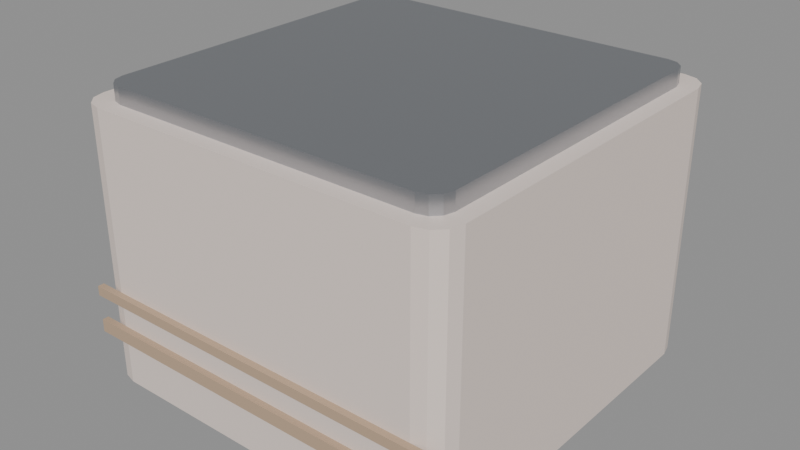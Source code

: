 # Source: city_gallery_plinth.blend  (saved by Blender 5.4.6; exported with 4.5.12 LTS)
import bpy
from mathutils import Matrix  # noqa: F401  (used for matrix-valued properties, if any)

bpy.ops.wm.read_factory_settings(use_empty=True)
scene = bpy.context.scene
scene.name = 'CityGalleryPlinthAsset'

# ---- collections
col_stubby_citygalleryplinth = bpy.data.collections.new('STUBBY_CityGalleryPlinth'); scene.collection.children.link(col_stubby_citygalleryplinth)

# ---- materials (node trees are filled in below, after node groups)
mat_city_monument = bpy.data.materials.new('City_Monument')
mat_city_monument.use_backface_culling = True
mat_city_monument.diffuse_color = (0.8228, 0.7084, 0.6445, 1.0)
mat_city_titanium = bpy.data.materials.new('City_Titanium')
mat_city_titanium.use_backface_culling = True
mat_city_titanium.diffuse_color = (0.4793, 0.5029, 0.5395, 1.0)
mat_city_relief = bpy.data.materials.new('City_Relief')
mat_city_relief.use_backface_culling = True
mat_city_relief.diffuse_color = (0.4969, 0.3564, 0.2423, 1.0)

# ---- material node trees
mat_city_monument.use_nodes = True; mat_city_monument.node_tree.nodes.clear()
_N = mat_city_monument.node_tree.nodes; _L = mat_city_monument.node_tree.links
n0 = _N.new('ShaderNodeBsdfPrincipled'); n0.name = 'Principled BSDF'; n0.location = (-200, 100)
n0.inputs[0].default_value = (0.8228, 0.7084, 0.6445, 1.0)
n0.inputs[2].default_value = 0.6
n0.inputs[10].default_value = 0.005
n1 = _N.new('ShaderNodeOutputMaterial'); n1.name = 'Material Output'; n1.location = (200, 100)
_L.new(n0.outputs[0], n1.inputs[0])
n1.is_active_output = True
mat_city_titanium.use_nodes = True; mat_city_titanium.node_tree.nodes.clear()
_N = mat_city_titanium.node_tree.nodes; _L = mat_city_titanium.node_tree.links
n0 = _N.new('ShaderNodeBsdfPrincipled'); n0.name = 'Principled BSDF'; n0.location = (-200, 100)
n0.inputs[0].default_value = (0.4793, 0.5029, 0.5395, 1.0)
n0.inputs[1].default_value = 1.0
n0.inputs[2].default_value = 0.32
n0.inputs[10].default_value = 0.005
n1 = _N.new('ShaderNodeOutputMaterial'); n1.name = 'Material Output'; n1.location = (200, 100)
_L.new(n0.outputs[0], n1.inputs[0])
n1.is_active_output = True
mat_city_relief.use_nodes = True; mat_city_relief.node_tree.nodes.clear()
_N = mat_city_relief.node_tree.nodes; _L = mat_city_relief.node_tree.links
n0 = _N.new('ShaderNodeBsdfPrincipled'); n0.name = 'Principled BSDF'; n0.location = (-200, 100)
n0.inputs[0].default_value = (0.4969, 0.3564, 0.2423, 1.0)
n0.inputs[2].default_value = 0.92
n0.inputs[10].default_value = 0.005
n1 = _N.new('ShaderNodeOutputMaterial'); n1.name = 'Material Output'; n1.location = (200, 100)
_L.new(n0.outputs[0], n1.inputs[0])
n1.is_active_output = True

# ---- meshes
me_citygalleryplinth_body = bpy.data.meshes.new('CityGalleryPlinth_Body')
me_citygalleryplinth_body.from_pydata([(0.52, -0.6, 0.0), (0.56, -0.5893, 0.0), (0.5893, -0.56, 0.0), (0.6, -0.52, 0.0), (0.6, 0.52, 0.0), (0.5893, 0.56, 0.0), (0.56, 0.5893, 0.0), (0.52, 0.6, 0.0), (-0.52, 0.6, 0.0), (-0.56, 0.5893, 0.0), (-0.5893, 0.56, 0.0), (-0.6, 0.52, 0.0), (-0.6, -0.52, 0.0), (-0.5893, -0.56, 0.0), (-0.56, -0.5893, 0.0), (-0.52, -0.6, 0.0), (0.52, -0.6, 0.85), (0.56, -0.5893, 0.85), (0.5893, -0.56, 0.85), (0.6, -0.52, 0.85), (0.6, 0.52, 0.85), (0.5893, 0.56, 0.85), (0.56, 0.5893, 0.85), (0.52, 0.6, 0.85), (-0.52, 0.6, 0.85), (-0.56, 0.5893, 0.85), (-0.5893, 0.56, 0.85), (-0.6, 0.52, 0.85), (-0.6, -0.52, 0.85), (-0.5893, -0.56, 0.85), (-0.56, -0.5893, 0.85), (-0.52, -0.6, 0.85)], [], [(15, 14, 13, 12, 11, 10, 9, 8, 7, 6, 5, 4, 3, 2, 1, 0), (16, 17, 18, 19, 20, 21, 22, 23, 24, 25, 26, 27, 28, 29, 30, 31), (0, 1, 17, 16), (1, 2, 18, 17), (2, 3, 19, 18), (3, 4, 20, 19), (4, 5, 21, 20), (5, 6, 22, 21), (6, 7, 23, 22), (7, 8, 24, 23), (8, 9, 25, 24), (9, 10, 26, 25), (10, 11, 27, 26), (11, 12, 28, 27), (12, 13, 29, 28), (13, 14, 30, 29), (14, 15, 31, 30), (15, 0, 16, 31)])
_uv = me_citygalleryplinth_body.uv_layers.new(name='UVMap')
_uv.uv.foreach_set('vector', [-0.52, -0.6, -0.56, -0.5893, -0.5893, -0.56, -0.6, -0.52, -0.6, 0.52, -0.5893, 0.56, -0.56, 0.5893, -0.52, 0.6, 0.52, 0.6, 0.56, 0.5893, 0.5893, 0.56, 0.6, 0.52, 0.6, -0.52, 0.5893, -0.56, 0.56, -0.5893, 0.52, -0.6, 0.52, -0.6, 0.56, -0.5893, 0.5893, -0.56, 0.6, -0.52, 0.6, 0.52, 0.5893, 0.56, 0.56, 0.5893, 0.52, 0.6, -0.52, 0.6, -0.56, 0.5893, -0.5893, 0.56, -0.6, 0.52, -0.6, -0.52, -0.5893, -0.56, -0.56, -0.5893, -0.52, -0.6, 0.52, 0.0, 0.56, 0.0, 0.56, 0.85, 0.52, 0.85, -0.5893, 0.0, -0.56, 0.0, -0.56, 0.85, -0.5893, 0.85, -0.56, 0.0, -0.52, 0.0, -0.52, 0.85, -0.56, 0.85, -0.52, 0.0, 0.52, 0.0, 0.52, 0.85, -0.52, 0.85, 0.52, 0.0, 0.56, 0.0, 0.56, 0.85, 0.52, 0.85, 0.56, 0.0, 0.5893, 0.0, 0.5893, 0.85, 0.56, 0.85, 0.56, 0.0, 0.52, 0.0, 0.52, 0.85, 0.56, 0.85, 0.52, 0.0, -0.52, 0.0, -0.52, 0.85, 0.52, 0.85, -0.52, 0.0, -0.56, 0.0, -0.56, 0.85, -0.52, 0.85, 0.5893, 0.0, 0.56, 0.0, 0.56, 0.85, 0.5893, 0.85, 0.56, 0.0, 0.52, 0.0, 0.52, 0.85, 0.56, 0.85, 0.52, 0.0, -0.52, 0.0, -0.52, 0.85, 0.52, 0.85, -0.52, 0.0, -0.56, 0.0, -0.56, 0.85, -0.52, 0.85, -0.56, 0.0, -0.5893, 0.0, -0.5893, 0.85, -0.56, 0.85, -0.56, 0.0, -0.52, 0.0, -0.52, 0.85, -0.56, 0.85, -0.52, 0.0, 0.52, 0.0, 0.52, 0.85, -0.52, 0.85])
me_citygalleryplinth_body.materials.append(mat_city_monument)
me_citygalleryplinth_body.update()
me_citygalleryplinth_plate = bpy.data.meshes.new('CityGalleryPlinth_Plate')
me_citygalleryplinth_plate.from_pydata([(0.49, -0.55, 0.85), (0.52, -0.542, 0.85), (0.542, -0.52, 0.85), (0.55, -0.49, 0.85), (0.55, 0.49, 0.85), (0.542, 0.52, 0.85), (0.52, 0.542, 0.85), (0.49, 0.55, 0.85), (-0.49, 0.55, 0.85), (-0.52, 0.542, 0.85), (-0.542, 0.52, 0.85), (-0.55, 0.49, 0.85), (-0.55, -0.49, 0.85), (-0.542, -0.52, 0.85), (-0.52, -0.542, 0.85), (-0.49, -0.55, 0.85), (0.49, -0.55, 0.9), (0.52, -0.542, 0.9), (0.542, -0.52, 0.9), (0.55, -0.49, 0.9), (0.55, 0.49, 0.9), (0.542, 0.52, 0.9), (0.52, 0.542, 0.9), (0.49, 0.55, 0.9), (-0.49, 0.55, 0.9), (-0.52, 0.542, 0.9), (-0.542, 0.52, 0.9), (-0.55, 0.49, 0.9), (-0.55, -0.49, 0.9), (-0.542, -0.52, 0.9), (-0.52, -0.542, 0.9), (-0.49, -0.55, 0.9)], [], [(15, 14, 13, 12, 11, 10, 9, 8, 7, 6, 5, 4, 3, 2, 1, 0), (16, 17, 18, 19, 20, 21, 22, 23, 24, 25, 26, 27, 28, 29, 30, 31), (0, 1, 17, 16), (1, 2, 18, 17), (2, 3, 19, 18), (3, 4, 20, 19), (4, 5, 21, 20), (5, 6, 22, 21), (6, 7, 23, 22), (7, 8, 24, 23), (8, 9, 25, 24), (9, 10, 26, 25), (10, 11, 27, 26), (11, 12, 28, 27), (12, 13, 29, 28), (13, 14, 30, 29), (14, 15, 31, 30), (15, 0, 16, 31)])
_uv = me_citygalleryplinth_plate.uv_layers.new(name='UVMap')
_uv.uv.foreach_set('vector', [-0.49, -0.55, -0.52, -0.542, -0.542, -0.52, -0.55, -0.49, -0.55, 0.49, -0.542, 0.52, -0.52, 0.542, -0.49, 0.55, 0.49, 0.55, 0.52, 0.542, 0.542, 0.52, 0.55, 0.49, 0.55, -0.49, 0.542, -0.52, 0.52, -0.542, 0.49, -0.55, 0.49, -0.55, 0.52, -0.542, 0.542, -0.52, 0.55, -0.49, 0.55, 0.49, 0.542, 0.52, 0.52, 0.542, 0.49, 0.55, -0.49, 0.55, -0.52, 0.542, -0.542, 0.52, -0.55, 0.49, -0.55, -0.49, -0.542, -0.52, -0.52, -0.542, -0.49, -0.55, 0.49, 0.85, 0.52, 0.85, 0.52, 0.9, 0.49, 0.9, -0.542, 0.85, -0.52, 0.85, -0.52, 0.9, -0.542, 0.9, -0.52, 0.85, -0.49, 0.85, -0.49, 0.9, -0.52, 0.9, -0.49, 0.85, 0.49, 0.85, 0.49, 0.9, -0.49, 0.9, 0.49, 0.85, 0.52, 0.85, 0.52, 0.9, 0.49, 0.9, 0.52, 0.85, 0.542, 0.85, 0.542, 0.9, 0.52, 0.9, 0.52, 0.85, 0.49, 0.85, 0.49, 0.9, 0.52, 0.9, 0.49, 0.85, -0.49, 0.85, -0.49, 0.9, 0.49, 0.9, -0.49, 0.85, -0.52, 0.85, -0.52, 0.9, -0.49, 0.9, 0.542, 0.85, 0.52, 0.85, 0.52, 0.9, 0.542, 0.9, 0.52, 0.85, 0.49, 0.85, 0.49, 0.9, 0.52, 0.9, 0.49, 0.85, -0.49, 0.85, -0.49, 0.9, 0.49, 0.9, -0.49, 0.85, -0.52, 0.85, -0.52, 0.9, -0.49, 0.9, -0.52, 0.85, -0.542, 0.85, -0.542, 0.9, -0.52, 0.9, -0.52, 0.85, -0.49, 0.85, -0.49, 0.9, -0.52, 0.9, -0.49, 0.85, 0.49, 0.85, 0.49, 0.9, -0.49, 0.9])
me_citygalleryplinth_plate.materials.append(mat_city_titanium)
me_citygalleryplinth_plate.update()
me_citygalleryplinth_strata0 = bpy.data.meshes.new('CityGalleryPlinth_Strata0')
me_citygalleryplinth_strata0.from_pydata([(-0.6, -0.62, 0.15), (-0.6, -0.62, 0.19), (-0.6, -0.6, 0.15), (-0.6, -0.6, 0.19), (0.6, -0.62, 0.15), (0.6, -0.62, 0.19), (0.6, -0.6, 0.15), (0.6, -0.6, 0.19)], [], [(0, 1, 3, 2), (2, 3, 7, 6), (6, 7, 5, 4), (4, 5, 1, 0), (2, 6, 4, 0), (7, 3, 1, 5)])
_uv = me_citygalleryplinth_strata0.uv_layers.new(name='UVMap')
_uv.uv.foreach_set('vector', [-0.62, 0.15, -0.62, 0.19, -0.6, 0.19, -0.6, 0.15, -0.6, 0.15, -0.6, 0.19, 0.6, 0.19, 0.6, 0.15, -0.6, 0.15, -0.6, 0.19, -0.62, 0.19, -0.62, 0.15, 0.6, 0.15, 0.6, 0.19, -0.6, 0.19, -0.6, 0.15, -0.6, -0.6, 0.6, -0.6, 0.6, -0.62, -0.6, -0.62, 0.6, -0.6, -0.6, -0.6, -0.6, -0.62, 0.6, -0.62])
me_citygalleryplinth_strata0.materials.append(mat_city_relief)
me_citygalleryplinth_strata0.update()
me_citygalleryplinth_strata1 = bpy.data.meshes.new('CityGalleryPlinth_Strata1')
me_citygalleryplinth_strata1.from_pydata([(-0.6, -0.62, 0.27), (-0.6, -0.62, 0.3), (-0.6, -0.6, 0.27), (-0.6, -0.6, 0.3), (0.6, -0.62, 0.27), (0.6, -0.62, 0.3), (0.6, -0.6, 0.27), (0.6, -0.6, 0.3)], [], [(0, 1, 3, 2), (2, 3, 7, 6), (6, 7, 5, 4), (4, 5, 1, 0), (2, 6, 4, 0), (7, 3, 1, 5)])
_uv = me_citygalleryplinth_strata1.uv_layers.new(name='UVMap')
_uv.uv.foreach_set('vector', [-0.62, 0.27, -0.62, 0.3, -0.6, 0.3, -0.6, 0.27, -0.6, 0.27, -0.6, 0.3, 0.6, 0.3, 0.6, 0.27, -0.6, 0.27, -0.6, 0.3, -0.62, 0.3, -0.62, 0.27, 0.6, 0.27, 0.6, 0.3, -0.6, 0.3, -0.6, 0.27, -0.6, -0.6, 0.6, -0.6, 0.6, -0.62, -0.6, -0.62, 0.6, -0.6, -0.6, -0.6, -0.6, -0.62, 0.6, -0.62])
me_citygalleryplinth_strata1.materials.append(mat_city_relief)
me_citygalleryplinth_strata1.update()

# ---- objects
ob_citygalleryplinth_root = bpy.data.objects.new('CityGalleryPlinth_Root', None)
ob_citygalleryplinth_body = bpy.data.objects.new('CityGalleryPlinth_Body', me_citygalleryplinth_body)
ob_citygalleryplinth_plate = bpy.data.objects.new('CityGalleryPlinth_Plate', me_citygalleryplinth_plate)
ob_citygalleryplinth_strata0 = bpy.data.objects.new('CityGalleryPlinth_Strata0', me_citygalleryplinth_strata0)
ob_citygalleryplinth_strata1 = bpy.data.objects.new('CityGalleryPlinth_Strata1', me_citygalleryplinth_strata1)
ob_exhibit = bpy.data.objects.new('Exhibit', None)
ob_city_gallery_plinth_lod0 = bpy.data.objects.new('city_gallery_plinth_LOD0', None)

# ---- transforms, parenting, visibility, modifiers, constraints
ob_citygalleryplinth_root.location = (0.0, 0.0, 0.0)
ob_citygalleryplinth_body.parent = ob_city_gallery_plinth_lod0
ob_citygalleryplinth_body.location = (0.0, 0.0, 0.0)
ob_citygalleryplinth_plate.parent = ob_city_gallery_plinth_lod0
ob_citygalleryplinth_plate.location = (0.0, 0.0, 0.0)
ob_citygalleryplinth_strata0.parent = ob_city_gallery_plinth_lod0
ob_citygalleryplinth_strata0.location = (0.0, 0.0, 0.0)
ob_citygalleryplinth_strata1.parent = ob_city_gallery_plinth_lod0
ob_citygalleryplinth_strata1.location = (0.0, 0.0, 0.0)
ob_exhibit.parent = ob_citygalleryplinth_root
ob_exhibit.location = (0.0, 0.0, 0.9)
ob_exhibit.empty_display_type = 'ARROWS'
ob_exhibit.empty_display_size = 0.3
ob_city_gallery_plinth_lod0.parent = ob_citygalleryplinth_root
ob_city_gallery_plinth_lod0.location = (0.0, 0.0, 0.0)

# ---- collection membership
col_stubby_citygalleryplinth.objects.link(ob_citygalleryplinth_root)
col_stubby_citygalleryplinth.objects.link(ob_citygalleryplinth_body)
col_stubby_citygalleryplinth.objects.link(ob_citygalleryplinth_plate)
col_stubby_citygalleryplinth.objects.link(ob_citygalleryplinth_strata0)
col_stubby_citygalleryplinth.objects.link(ob_citygalleryplinth_strata1)
col_stubby_citygalleryplinth.objects.link(ob_exhibit)
col_stubby_citygalleryplinth.objects.link(ob_city_gallery_plinth_lod0)

# ---- scene / render settings (as saved in the file)
scene.frame_start = 1; scene.frame_end = 250; scene.frame_set(1)
scene.render.engine = 'BLENDER_EEVEE_NEXT'
scene.render.image_settings.exr_codec = 'NONE'
scene.render.use_bake_clear = False
scene.render.bake_margin = 0
scene.render.bake_bias = 0.0
scene.render.bake_samples = 0
scene.render.simplify_subdivision_render = 0
scene.render.simplify_child_particles_render = 0.0
scene.render.compositor_device = 'GPU'
scene.eevee.use_volume_custom_range = False
scene.eevee.gtao_distance = 0.0
scene.eevee.use_fast_gi = False
scene.eevee.fast_gi_thickness_near = 0.1
scene.eevee.fast_gi_thickness_far = 0.0
scene.eevee.ray_tracing_options.screen_trace_thickness = 0.1
bpy.context.view_layer.update()

# ---- added for rendering (the .blend has no active camera and no usable light): camera, sun + grey world if the file has none
cam_auto = bpy.data.cameras.new('AutoCamera')
cam_auto.lens = 50.0
cam_auto.sensor_width = 36.0
cam_auto.clip_end = 1000.0
ob_auto_camera = bpy.data.objects.new('AutoCamera', cam_auto)
scene.collection.objects.link(ob_auto_camera)
ob_auto_camera.location = (1.78892, -2.1567, 1.88113)
ob_auto_camera.rotation_euler = (1.09748, -7.21219e-08, 0.694738)
scene.camera = ob_auto_camera
light_auto_sun = bpy.data.lights.new('AutoSun', 'SUN')
light_auto_sun.energy = 3.0
light_auto_sun.angle = 0.0523599
ob_auto_sun = bpy.data.objects.new('AutoSun', light_auto_sun)
scene.collection.objects.link(ob_auto_sun)
ob_auto_sun.rotation_euler = (0.872665, 0.174533, 0.523599)
if scene.world is None:
    world_auto = bpy.data.worlds.new('AutoWorld')
    world_auto.color = (0.3, 0.3, 0.3)
    scene.world = world_auto
bpy.context.view_layer.update()
